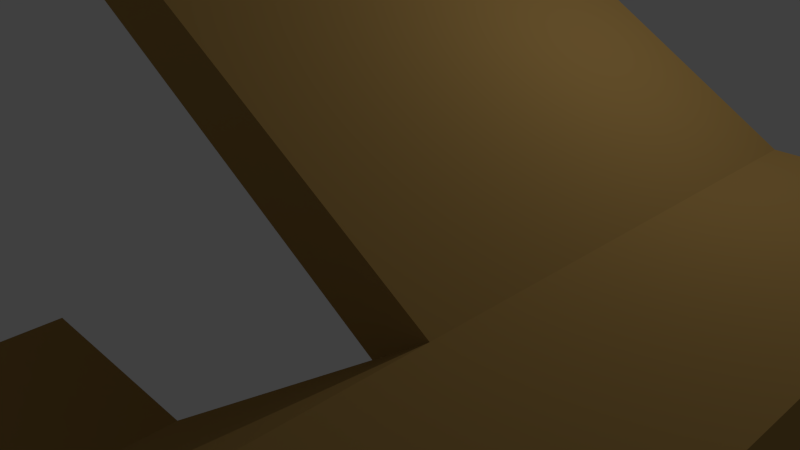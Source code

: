 # Source: BasicRamp.blend  (saved by Blender 2.72.0; exported with 4.5.12 LTS)
import bpy
from mathutils import Matrix  # noqa: F401  (used for matrix-valued properties, if any)

bpy.ops.wm.read_factory_settings(use_empty=True)
scene = bpy.context.scene
scene.name = 'Scene'

# ---- collections
col_collection_1 = bpy.data.collections.new('Collection 1'); scene.collection.children.link(col_collection_1)

# ---- materials (node trees are filled in below, after node groups)
mat_wood = bpy.data.materials.new('Wood')
mat_wood.alpha_threshold = 0.0
mat_wood.use_transparent_shadow = False
mat_wood.diffuse_color = (0.4385, 0.2692, 0.08243, 1.0)
mat_wood.roughness = 0.5
mat_wood.line_color = (0.0, 0.0, 0.0, 1.0)

# ---- material node trees

# ---- world
world_world = bpy.data.worlds.new('World'); scene.world = world_world
world_world.color = (0.05088, 0.05088, 0.05088)
world_world.use_sun_shadow = False
world_world.sun_shadow_jitter_overblur = 0.0
world_world.cycles.sampling_method = 'MANUAL'
world_world.cycles.sample_map_resolution = 256

# ---- cameras
cam_camera = bpy.data.cameras.new('Camera')
cam_camera.clip_end = 100.0
cam_camera.lens = 35.0
cam_camera.sensor_width = 32.0
cam_camera.sensor_height = 18.0
cam_camera.ortho_scale = 7.314
cam_camera.dof.focus_distance = 0.0
cam_camera.dof.aperture_fstop = 128.0

# ---- lights
light_lamp = bpy.data.lights.new('Lamp', 'POINT')
light_lamp.transmission_factor = 0.0
light_lamp.cutoff_distance = 30.0
light_lamp.energy = 100.0
light_lamp.shadow_buffer_clip_start = 1.001
light_lamp.shadow_soft_size = 0.1
light_lamp.shadow_maximum_resolution = 0.006
light_lamp.use_absolute_resolution = True
light_lamp.cycles.use_multiple_importance_sampling = False

# ---- meshes
me_cube = bpy.data.meshes.new('Cube')
me_cube.from_pydata([(4.0, -3.0, 2.0), (4.0, 2.0, 2.0), (-6.0, 2.0, 8.0), (-6.0, -3.0, 8.0), (4.0, -3.0, 1.189), (4.0, 2.0, 1.189), (-6.0, 2.0, 7.189), (-6.0, -3.0, 7.189), (6.0, -3.0, 2.0), (6.0, 2.0, 2.0), (6.0, -3.0, 1.189), (6.0, 2.0, 1.189), (4.0, -6.0, 2.0), (4.0, -6.0, 1.189), (6.0, -6.0, 2.0), (6.0, -6.0, 1.189), (1.431e-06, -3.0, -1.0), (1.907e-06, -3.0, -1.811), (1.431e-06, -6.0, -1.0), (1.907e-06, -6.0, -1.811), (-3.0, -3.0, -1.0), (1.431e-06, -3.0, -4.0), (-3.0, -6.0, -1.0), (1.431e-06, -6.0, -4.0), (-3.0, -3.0, -4.0), (-3.0, -6.0, -4.0), (4.0, -3.0, -4.011), (4.0, 2.0, -4.011), (6.0, -3.0, -4.011), (6.0, 2.0, -4.011), (4.0, -6.0, -4.011), (6.0, -6.0, -4.011)], [], [(0, 1, 2, 3), (4, 7, 6, 5), (13, 4, 26, 30), (1, 5, 6, 2), (2, 6, 7, 3), (4, 0, 3, 7), (8, 10, 11, 9), (5, 1, 9, 11), (8, 0, 12, 14), (1, 0, 8, 9), (12, 13, 15, 14), (10, 15, 31, 28), (10, 8, 14, 15), (4, 13, 19, 17), (18, 23, 21, 16), (12, 0, 16, 18), (13, 12, 18, 19), (0, 4, 17, 16), (20, 24, 25, 22), (16, 21, 24, 20), (22, 25, 23, 18), (23, 25, 24, 21), (20, 22, 18, 16), (26, 27, 29, 28), (26, 28, 31, 30), (15, 13, 30, 31), (5, 11, 29, 27), (11, 10, 28, 29), (4, 5, 27, 26)])
_uv = me_cube.uv_layers.new(name='UVMap')
_uv.uv.foreach_set('vector', [0.0, 0.0, 1.0, 0.0, 1.0, 1.0, 0.0, 1.0, 0.0, 0.0, 1.0, 0.0, 1.0, 1.0, 0.0, 1.0, 1.0, 0.0, 0.0, 0.0, 0.0, 0.0, 1.0, 0.0, 0.0, 0.0, 1.0, 0.0, 1.0, 1.0, 0.0, 1.0, 0.0, 0.0, 1.0, 0.0, 1.0, 1.0, 0.0, 1.0, 0.0, 0.0, 1.0, 0.0, 1.0, 1.0, 0.0, 1.0, 0.0, 0.0, 1.0, 0.0, 1.0, 1.0, 0.0, 1.0, 0.0, 0.0, 1.0, 0.0, 1.0, 1.0, 0.0, 1.0, 0.0, 0.0, 1.0, 0.0, 1.0, 1.0, 0.0, 1.0, 0.0, 0.0, 1.0, 0.0, 1.0, 1.0, 0.0, 1.0, 0.0, 0.0, 1.0, 0.0, 1.0, 1.0, 0.0, 1.0, 0.0, 0.0, 0.0, 1.0, 0.0, 1.0, 0.0, 0.0, 0.0, 0.0, 1.0, 0.0, 1.0, 1.0, 0.0, 1.0, 0.0, 0.0, 1.0, 0.0, 1.0, 1.0, 0.0, 1.0, 0.0, 0.0, 1.0, 0.0, 1.0, 1.0, 0.0, 1.0, 0.0, 0.0, 1.0, 0.0, 1.0, 1.0, 0.0, 1.0, 0.0, 0.0, 1.0, 0.0, 1.0, 1.0, 0.0, 1.0, 0.0, 0.0, 1.0, 0.0, 1.0, 1.0, 0.0, 1.0, 0.0, 0.0, 1.0, 0.0, 1.0, 1.0, 0.0, 1.0, 0.0, 0.0, 1.0, 0.0, 1.0, 1.0, 0.0, 1.0, 0.0, 0.0, 1.0, 0.0, 1.0, 1.0, 0.0, 1.0, 0.0, 0.0, 1.0, 0.0, 1.0, 1.0, 0.0, 1.0, 0.0, 0.0, 1.0, 0.0, 1.0, 1.0, 0.0, 1.0, 0.0, 0.0, 1.0, 0.0, 1.0, 1.0, 0.0, 1.0, 0.0, 0.0, 1.0, 0.0, 1.0, 1.0, 0.0, 1.0, 1.0, 1.0, 1.0, 0.0, 1.0, 0.0, 1.0, 1.0, 0.0, 0.0, 0.0, 1.0, 0.0, 1.0, 0.0, 0.0, 1.0, 1.0, 1.0, 0.0, 1.0, 0.0, 1.0, 1.0, 0.0, 0.0, 0.0, 1.0, 0.0, 1.0, 0.0, 0.0])
me_cube.materials.append(mat_wood)
me_cube.use_remesh_preserve_volume = False
me_cube.use_remesh_preserve_attributes = False
me_cube.use_mirror_vertex_groups = False
me_cube.update()

# ---- objects
ob_cube = bpy.data.objects.new('Cube', me_cube)
ob_lamp = bpy.data.objects.new('Lamp', light_lamp)
ob_camera = bpy.data.objects.new('Camera', cam_camera)

# ---- transforms, parenting, visibility, modifiers, constraints
ob_cube.location = (0.0, 0.0, 0.0)
ob_cube.lock_rotations_4d = False
ob_cube.empty_display_type = 'ARROWS'
ob_cube.lineart.crease_threshold = 0.0
ob_lamp.location = (4.076, 1.005, 5.904)
ob_lamp.rotation_euler = (0.6503, 0.05522, 1.866)
ob_lamp.lock_rotations_4d = False
ob_lamp.empty_display_type = 'ARROWS'
ob_lamp.color = (0.0, 0.0, 0.0, 0.0)
ob_lamp.lineart.crease_threshold = 0.0
ob_camera.location = (7.481, -6.508, 5.344)
ob_camera.rotation_euler = (1.109, 0.01082, 0.8149)
ob_camera.lock_rotations_4d = False
ob_camera.empty_display_type = 'ARROWS'
ob_camera.color = (0.0, 0.0, 0.0, 0.0)
ob_camera.display_type = 'WIRE'
ob_camera.lineart.crease_threshold = 0.0

# ---- collection membership
col_collection_1.objects.link(ob_cube)
col_collection_1.objects.link(ob_lamp)
col_collection_1.objects.link(ob_camera)

# ---- scene / render settings (as saved in the file)
scene.camera = ob_camera
scene.frame_start = 1; scene.frame_end = 250; scene.frame_set(1)
scene.render.engine = 'BLENDER_EEVEE_NEXT'
scene.render.resolution_percentage = 50
scene.render.dither_intensity = 0.0
scene.cycles.use_denoising = False
scene.cycles.samples = 10
scene.cycles.sampling_pattern = 'TABULATED_SOBOL'
scene.cycles.light_sampling_threshold = 0.0
scene.cycles.use_adaptive_sampling = False
scene.cycles.use_light_tree = False
scene.cycles.blur_glossy = 0.0
scene.cycles.pixel_filter_type = 'GAUSSIAN'
scene.cycles.sample_clamp_indirect = 0.0
scene.view_settings.view_transform = 'Standard'
bpy.context.view_layer.update()
